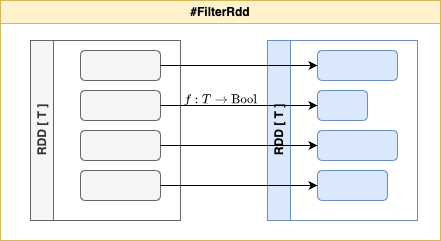

The diagram above was exported from draw.io. Its source (the exported page's mxGraphModel, read from the mxfile embedded in the PNG):
<mxGraphModel dx="798" dy="692" grid="1" gridSize="10" guides="1" tooltips="1" connect="1" arrows="1" fold="1" page="1" pageScale="1" pageWidth="827" pageHeight="1169" background="#FFFFFF" math="1" shadow="0">
  <root>
    <mxCell id="0" />
    <mxCell id="1" parent="0" />
    <mxCell id="60" value="#FilterRdd" style="swimlane;whiteSpace=wrap;html=1;fillColor=#fff2cc;strokeColor=#d6b656;" parent="1" vertex="1">
      <mxGeometry x="80" y="40" width="440" height="240" as="geometry">
        <mxRectangle x="80" y="40" width="100" height="30" as="alternateBounds" />
      </mxGeometry>
    </mxCell>
    <mxCell id="61" value="RDD [ T ]" style="swimlane;horizontal=0;whiteSpace=wrap;html=1;fillColor=#f5f5f5;fontColor=#333333;strokeColor=#666666;" parent="60" vertex="1">
      <mxGeometry x="30" y="40" width="150" height="180" as="geometry">
        <mxRectangle x="30" y="40" width="40" height="80" as="alternateBounds" />
      </mxGeometry>
    </mxCell>
    <mxCell id="62" value="" style="rounded=1;whiteSpace=wrap;html=1;fillColor=#f5f5f5;fontColor=#333333;strokeColor=#666666;" parent="61" vertex="1">
      <mxGeometry x="50" y="10" width="80" height="30" as="geometry" />
    </mxCell>
    <mxCell id="63" value="" style="rounded=1;whiteSpace=wrap;html=1;fillColor=#f5f5f5;fontColor=#333333;strokeColor=#666666;" parent="61" vertex="1">
      <mxGeometry x="50" y="50" width="80" height="30" as="geometry" />
    </mxCell>
    <mxCell id="70" value="" style="rounded=1;whiteSpace=wrap;html=1;fillColor=#f5f5f5;fontColor=#333333;strokeColor=#666666;" parent="61" vertex="1">
      <mxGeometry x="50" y="90" width="80" height="30" as="geometry" />
    </mxCell>
    <mxCell id="71" value="" style="rounded=1;whiteSpace=wrap;html=1;fillColor=#f5f5f5;fontColor=#333333;strokeColor=#666666;" parent="61" vertex="1">
      <mxGeometry x="50" y="130" width="80" height="30" as="geometry" />
    </mxCell>
    <mxCell id="64" value="RDD [ T ]" style="swimlane;horizontal=0;whiteSpace=wrap;html=1;fillColor=#dae8fc;strokeColor=#6c8ebf;" parent="60" vertex="1">
      <mxGeometry x="267" y="40" width="150" height="180" as="geometry">
        <mxRectangle x="267" y="40" width="40" height="80" as="alternateBounds" />
      </mxGeometry>
    </mxCell>
    <mxCell id="65" value="" style="rounded=1;whiteSpace=wrap;html=1;fillColor=#dae8fc;strokeColor=#6c8ebf;" parent="64" vertex="1">
      <mxGeometry x="50" y="10" width="80" height="30" as="geometry" />
    </mxCell>
    <mxCell id="66" value="" style="rounded=1;whiteSpace=wrap;html=1;fillColor=#dae8fc;strokeColor=#6c8ebf;" parent="64" vertex="1">
      <mxGeometry x="50" y="50" width="50" height="30" as="geometry" />
    </mxCell>
    <mxCell id="67" value="" style="rounded=1;whiteSpace=wrap;html=1;fillColor=#dae8fc;strokeColor=#6c8ebf;" parent="64" vertex="1">
      <mxGeometry x="50" y="90" width="80" height="30" as="geometry" />
    </mxCell>
    <mxCell id="68" value="" style="rounded=1;whiteSpace=wrap;html=1;fillColor=#dae8fc;strokeColor=#6c8ebf;" parent="64" vertex="1">
      <mxGeometry x="50" y="130" width="70" height="30" as="geometry" />
    </mxCell>
    <mxCell id="72" style="edgeStyle=none;html=1;" parent="60" source="62" target="65" edge="1">
      <mxGeometry relative="1" as="geometry" />
    </mxCell>
    <mxCell id="73" style="edgeStyle=none;html=1;" parent="60" source="63" target="66" edge="1">
      <mxGeometry relative="1" as="geometry" />
    </mxCell>
    <mxCell id="92" value="&lt;div style=&quot;font-size: 12px;&quot;&gt;&lt;br&gt;&lt;/div&gt;" style="edgeLabel;html=1;align=center;verticalAlign=middle;resizable=0;points=[];fontStyle=0;fontSize=12;labelBackgroundColor=none;" parent="73" vertex="1" connectable="0">
      <mxGeometry x="-0.2675" y="-2" relative="1" as="geometry">
        <mxPoint x="3" y="-7" as="offset" />
      </mxGeometry>
    </mxCell>
    <mxCell id="74" style="edgeStyle=none;html=1;" parent="60" source="70" target="67" edge="1">
      <mxGeometry relative="1" as="geometry" />
    </mxCell>
    <mxCell id="75" style="edgeStyle=none;html=1;" parent="60" source="71" target="68" edge="1">
      <mxGeometry relative="1" as="geometry" />
    </mxCell>
    <mxCell id="Gj8M5XKjT_dwclbzp0st-133" value="&lt;font style=&quot;font-size: 11px;&quot;&gt;$$ f : T \rightarrow \text{Bool} $$&lt;/font&gt;" style="text;html=1;align=center;verticalAlign=middle;resizable=0;points=[];autosize=1;strokeColor=none;fillColor=none;fontSize=11;" parent="60" vertex="1">
      <mxGeometry x="130" y="84" width="180" height="30" as="geometry" />
    </mxCell>
  </root>
</mxGraphModel>